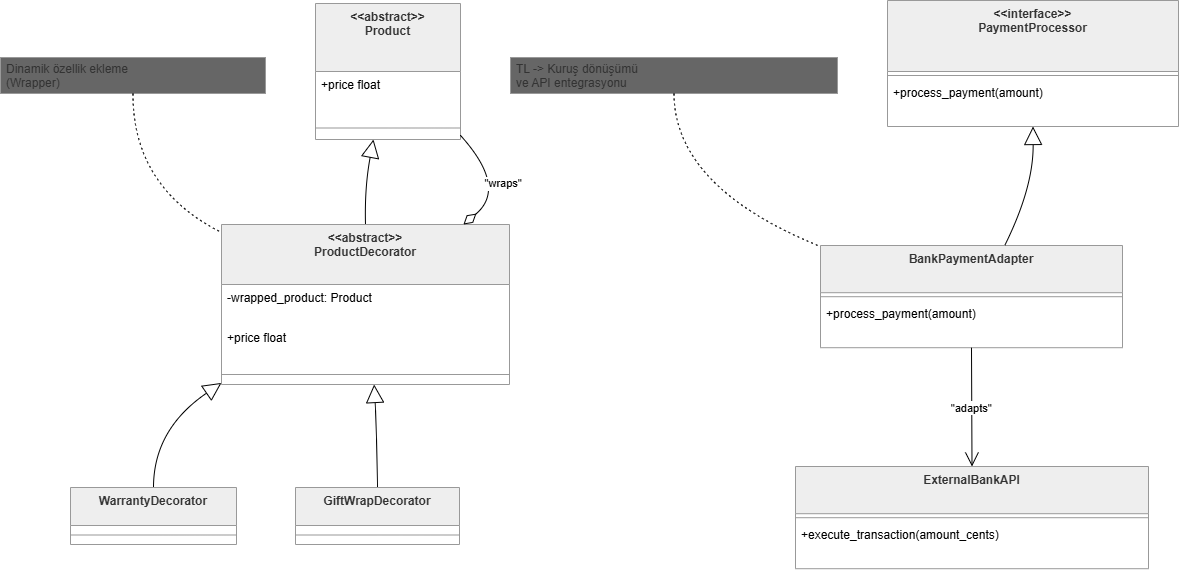

The diagram above was exported from draw.io. Its source (the exported page's mxGraphModel, read from the mxfile embedded in the PNG):
<mxGraphModel dx="1110" dy="822" grid="1" gridSize="10" guides="1" tooltips="1" connect="1" arrows="1" fold="1" page="1" pageScale="1" pageWidth="827" pageHeight="1169" math="0" shadow="0">
  <root>
    <mxCell id="0" />
    <mxCell id="1" parent="0" />
    <mxCell id="UJO2WEj34UEuygcFwILM-164" parent="1" style="swimlane;fontStyle=1;align=center;verticalAlign=top;childLayout=stackLayout;horizontal=1;startSize=68;horizontalStack=0;resizeParent=1;resizeParentMax=0;resizeLast=0;collapsible=0;marginBottom=0;fillColor=light-dark(#eeeeee,#1f2020);strokeColor=light-dark(#999999,#cccccc);fontColor=light-dark(#333333,#cccccc);" value="&lt;&lt;abstract&gt;&gt;&#10;Product" vertex="1">
      <mxGeometry height="136" width="145" x="335" y="23" as="geometry" />
    </mxCell>
    <mxCell id="UJO2WEj34UEuygcFwILM-165" parent="UJO2WEj34UEuygcFwILM-164" style="text;strokeColor=none;fillColor=none;align=left;verticalAlign=top;spacingLeft=4;spacingRight=4;overflow=hidden;rotatable=0;points=[[0,0.5],[1,0.5]];portConstraint=eastwest;" value="+price float" vertex="1">
      <mxGeometry height="45" width="145" y="68" as="geometry" />
    </mxCell>
    <mxCell id="UJO2WEj34UEuygcFwILM-166" parent="UJO2WEj34UEuygcFwILM-164" style="line;strokeWidth=1;fillColor=none;align=left;verticalAlign=middle;spacingTop=-1;spacingLeft=3;spacingRight=3;rotatable=0;labelPosition=right;points=[];portConstraint=eastwest;strokeColor=inherit;" vertex="1">
      <mxGeometry height="23" width="145" y="113" as="geometry" />
    </mxCell>
    <mxCell id="UJO2WEj34UEuygcFwILM-167" parent="1" style="swimlane;fontStyle=1;align=center;verticalAlign=top;childLayout=stackLayout;horizontal=1;startSize=60;horizontalStack=0;resizeParent=1;resizeParentMax=0;resizeLast=0;collapsible=0;marginBottom=0;fillColor=light-dark(#eeeeee,#1f2020);strokeColor=light-dark(#999999,#cccccc);fontColor=light-dark(#333333,#cccccc);" value="&lt;&lt;abstract&gt;&gt;&#10;ProductDecorator" vertex="1">
      <mxGeometry height="160" width="288" x="241" y="244" as="geometry" />
    </mxCell>
    <mxCell id="UJO2WEj34UEuygcFwILM-168" parent="UJO2WEj34UEuygcFwILM-167" style="text;strokeColor=none;fillColor=none;align=left;verticalAlign=top;spacingLeft=4;spacingRight=4;overflow=hidden;rotatable=0;points=[[0,0.5],[1,0.5]];portConstraint=eastwest;" value="-wrapped_product: Product" vertex="1">
      <mxGeometry height="40" width="288" y="60" as="geometry" />
    </mxCell>
    <mxCell id="UJO2WEj34UEuygcFwILM-169" parent="UJO2WEj34UEuygcFwILM-167" style="text;strokeColor=none;fillColor=none;align=left;verticalAlign=top;spacingLeft=4;spacingRight=4;overflow=hidden;rotatable=0;points=[[0,0.5],[1,0.5]];portConstraint=eastwest;" value="+price float" vertex="1">
      <mxGeometry height="40" width="288" y="100" as="geometry" />
    </mxCell>
    <mxCell id="UJO2WEj34UEuygcFwILM-170" parent="UJO2WEj34UEuygcFwILM-167" style="line;strokeWidth=1;fillColor=none;align=left;verticalAlign=middle;spacingTop=-1;spacingLeft=3;spacingRight=3;rotatable=0;labelPosition=right;points=[];portConstraint=eastwest;strokeColor=inherit;" vertex="1">
      <mxGeometry height="20" width="288" y="140" as="geometry" />
    </mxCell>
    <mxCell id="UJO2WEj34UEuygcFwILM-171" parent="1" style="swimlane;fontStyle=1;align=center;verticalAlign=top;childLayout=stackLayout;horizontal=1;startSize=38;horizontalStack=0;resizeParent=1;resizeParentMax=0;resizeLast=0;collapsible=0;marginBottom=0;fillColor=light-dark(#eeeeee,#1f2020);strokeColor=light-dark(#999999,#cccccc);fontColor=light-dark(#333333,#cccccc);" value="WarrantyDecorator" vertex="1">
      <mxGeometry height="57" width="166" x="90" y="507" as="geometry" />
    </mxCell>
    <mxCell id="UJO2WEj34UEuygcFwILM-172" parent="UJO2WEj34UEuygcFwILM-171" style="line;strokeWidth=1;fillColor=none;align=left;verticalAlign=middle;spacingTop=-1;spacingLeft=3;spacingRight=3;rotatable=0;labelPosition=right;points=[];portConstraint=eastwest;strokeColor=inherit;" vertex="1">
      <mxGeometry height="19" width="166" y="38" as="geometry" />
    </mxCell>
    <mxCell id="UJO2WEj34UEuygcFwILM-173" parent="1" style="swimlane;fontStyle=1;align=center;verticalAlign=top;childLayout=stackLayout;horizontal=1;startSize=38;horizontalStack=0;resizeParent=1;resizeParentMax=0;resizeLast=0;collapsible=0;marginBottom=0;fillColor=light-dark(#eeeeee,#1f2020);strokeColor=light-dark(#999999,#cccccc);fontColor=light-dark(#333333,#cccccc);" value="GiftWrapDecorator" vertex="1">
      <mxGeometry height="57" width="164" x="315" y="507" as="geometry" />
    </mxCell>
    <mxCell id="UJO2WEj34UEuygcFwILM-174" parent="UJO2WEj34UEuygcFwILM-173" style="line;strokeWidth=1;fillColor=none;align=left;verticalAlign=middle;spacingTop=-1;spacingLeft=3;spacingRight=3;rotatable=0;labelPosition=right;points=[];portConstraint=eastwest;strokeColor=inherit;" vertex="1">
      <mxGeometry height="19" width="164" y="38" as="geometry" />
    </mxCell>
    <mxCell id="UJO2WEj34UEuygcFwILM-175" parent="1" style="swimlane;fontStyle=1;align=center;verticalAlign=top;childLayout=stackLayout;horizontal=1;startSize=71;horizontalStack=0;resizeParent=1;resizeParentMax=0;resizeLast=0;collapsible=0;marginBottom=0;fillColor=light-dark(#eeeeee,#1f2020);strokeColor=light-dark(#999999,#cccccc);fontColor=light-dark(#333333,#cccccc);" value="&lt;&lt;interface&gt;&gt;&#10;PaymentProcessor" vertex="1">
      <mxGeometry height="126" width="291" x="907" y="20" as="geometry" />
    </mxCell>
    <mxCell id="UJO2WEj34UEuygcFwILM-176" parent="UJO2WEj34UEuygcFwILM-175" style="line;strokeWidth=1;fillColor=none;align=left;verticalAlign=middle;spacingTop=-1;spacingLeft=3;spacingRight=3;rotatable=0;labelPosition=right;points=[];portConstraint=eastwest;strokeColor=inherit;" vertex="1">
      <mxGeometry height="8" width="291" y="71" as="geometry" />
    </mxCell>
    <mxCell id="UJO2WEj34UEuygcFwILM-177" parent="UJO2WEj34UEuygcFwILM-175" style="text;strokeColor=none;fillColor=none;align=left;verticalAlign=top;spacingLeft=4;spacingRight=4;overflow=hidden;rotatable=0;points=[[0,0.5],[1,0.5]];portConstraint=eastwest;" value="+process_payment(amount)" vertex="1">
      <mxGeometry height="47" width="291" y="79" as="geometry" />
    </mxCell>
    <mxCell id="UJO2WEj34UEuygcFwILM-178" parent="1" style="swimlane;fontStyle=1;align=center;verticalAlign=top;childLayout=stackLayout;horizontal=1;startSize=47.2;horizontalStack=0;resizeParent=1;resizeParentMax=0;resizeLast=0;collapsible=0;marginBottom=0;fillColor=light-dark(#eeeeee,#1f2020);strokeColor=light-dark(#999999,#cccccc);fontColor=light-dark(#333333,#cccccc);" value="BankPaymentAdapter" vertex="1">
      <mxGeometry height="102.2" width="302" x="840" y="265" as="geometry" />
    </mxCell>
    <mxCell id="UJO2WEj34UEuygcFwILM-179" parent="UJO2WEj34UEuygcFwILM-178" style="line;strokeWidth=1;fillColor=none;align=left;verticalAlign=middle;spacingTop=-1;spacingLeft=3;spacingRight=3;rotatable=0;labelPosition=right;points=[];portConstraint=eastwest;strokeColor=inherit;" vertex="1">
      <mxGeometry height="8" width="302" y="47.2" as="geometry" />
    </mxCell>
    <mxCell id="UJO2WEj34UEuygcFwILM-180" parent="UJO2WEj34UEuygcFwILM-178" style="text;strokeColor=none;fillColor=none;align=left;verticalAlign=top;spacingLeft=4;spacingRight=4;overflow=hidden;rotatable=0;points=[[0,0.5],[1,0.5]];portConstraint=eastwest;" value="+process_payment(amount)" vertex="1">
      <mxGeometry height="47" width="302" y="55.2" as="geometry" />
    </mxCell>
    <mxCell id="UJO2WEj34UEuygcFwILM-181" parent="1" style="swimlane;fontStyle=1;align=center;verticalAlign=top;childLayout=stackLayout;horizontal=1;startSize=47.2;horizontalStack=0;resizeParent=1;resizeParentMax=0;resizeLast=0;collapsible=0;marginBottom=0;fillColor=light-dark(#eeeeee,#1f2020);strokeColor=light-dark(#999999,#cccccc);fontColor=light-dark(#333333,#cccccc);" value="ExternalBankAPI" vertex="1">
      <mxGeometry height="102.2" width="353" x="815" y="486" as="geometry" />
    </mxCell>
    <mxCell id="UJO2WEj34UEuygcFwILM-182" parent="UJO2WEj34UEuygcFwILM-181" style="line;strokeWidth=1;fillColor=none;align=left;verticalAlign=middle;spacingTop=-1;spacingLeft=3;spacingRight=3;rotatable=0;labelPosition=right;points=[];portConstraint=eastwest;strokeColor=inherit;" vertex="1">
      <mxGeometry height="8" width="353" y="47.2" as="geometry" />
    </mxCell>
    <mxCell id="UJO2WEj34UEuygcFwILM-183" parent="UJO2WEj34UEuygcFwILM-181" style="text;strokeColor=none;fillColor=none;align=left;verticalAlign=top;spacingLeft=4;spacingRight=4;overflow=hidden;rotatable=0;points=[[0,0.5],[1,0.5]];portConstraint=eastwest;" value="+execute_transaction(amount_cents)" vertex="1">
      <mxGeometry height="47" width="353" y="55.2" as="geometry" />
    </mxCell>
    <mxCell id="UJO2WEj34UEuygcFwILM-184" parent="1" style="align=left;spacingLeft=4;fillColor=#666;strokeColor=#999;fontColor=light-dark(#333333,#cccccc);" value="Dinamik özellik ekleme&#10;(Wrapper)" vertex="1">
      <mxGeometry height="36" width="265" x="20" y="77" as="geometry" />
    </mxCell>
    <mxCell id="UJO2WEj34UEuygcFwILM-185" parent="1" style="align=left;spacingLeft=4;fillColor=#666;strokeColor=#999;fontColor=light-dark(#333333,#cccccc);" value="TL -&gt; Kuruş dönüşümü&#10;ve API entegrasyonu" vertex="1">
      <mxGeometry height="36" width="327" x="530" y="77" as="geometry" />
    </mxCell>
    <mxCell id="UJO2WEj34UEuygcFwILM-186" edge="1" parent="1" source="UJO2WEj34UEuygcFwILM-184" style="curved=1;dashed=1;dashPattern=2 3;startArrow=none;endArrow=none;fillColor=none;;exitX=0.5;exitY=1;entryX=0;entryY=0.05;rounded=0;" target="UJO2WEj34UEuygcFwILM-167" value="">
      <mxGeometry relative="1" as="geometry">
        <Array as="points">
          <mxPoint x="152" y="207" />
        </Array>
      </mxGeometry>
    </mxCell>
    <mxCell id="UJO2WEj34UEuygcFwILM-187" edge="1" parent="1" source="UJO2WEj34UEuygcFwILM-185" style="curved=1;dashed=1;dashPattern=2 3;startArrow=none;endArrow=none;fillColor=none;;exitX=0.5;exitY=1;entryX=0;entryY=0.01;rounded=0;" target="UJO2WEj34UEuygcFwILM-178" value="">
      <mxGeometry relative="1" as="geometry">
        <Array as="points">
          <mxPoint x="694" y="207" />
        </Array>
      </mxGeometry>
    </mxCell>
    <mxCell id="UJO2WEj34UEuygcFwILM-188" edge="1" parent="1" source="UJO2WEj34UEuygcFwILM-164" style="curved=1;startArrow=block;startSize=16;startFill=0;endArrow=none;exitX=0.4;exitY=1;entryX=0.5;entryY=0;rounded=0;" target="UJO2WEj34UEuygcFwILM-167" value="">
      <mxGeometry relative="1" as="geometry">
        <Array as="points">
          <mxPoint x="384" y="207" />
        </Array>
      </mxGeometry>
    </mxCell>
    <mxCell id="UJO2WEj34UEuygcFwILM-189" edge="1" parent="1" source="UJO2WEj34UEuygcFwILM-167" style="curved=1;startArrow=block;startSize=16;startFill=0;endArrow=none;exitX=0;exitY=0.99;entryX=0.5;entryY=0;rounded=0;" target="UJO2WEj34UEuygcFwILM-171" value="">
      <mxGeometry relative="1" as="geometry">
        <Array as="points">
          <mxPoint x="173" y="449" />
        </Array>
      </mxGeometry>
    </mxCell>
    <mxCell id="UJO2WEj34UEuygcFwILM-190" edge="1" parent="1" source="UJO2WEj34UEuygcFwILM-167" style="curved=1;startArrow=block;startSize=16;startFill=0;endArrow=none;exitX=0.53;exitY=1;entryX=0.5;entryY=0;rounded=0;" target="UJO2WEj34UEuygcFwILM-173" value="">
      <mxGeometry relative="1" as="geometry">
        <Array as="points">
          <mxPoint x="396" y="449" />
        </Array>
      </mxGeometry>
    </mxCell>
    <mxCell id="UJO2WEj34UEuygcFwILM-191" edge="1" parent="1" source="UJO2WEj34UEuygcFwILM-167" style="curved=1;startArrow=diamondThin;startSize=14;startFill=0;endArrow=none;exitX=0.84;exitY=0;entryX=1;entryY=0.97;rounded=0;" target="UJO2WEj34UEuygcFwILM-164" value="&quot;wraps&quot;">
      <mxGeometry relative="1" as="geometry">
        <Array as="points">
          <mxPoint x="527" y="207" />
        </Array>
      </mxGeometry>
    </mxCell>
    <mxCell id="UJO2WEj34UEuygcFwILM-192" edge="1" parent="1" source="UJO2WEj34UEuygcFwILM-175" style="curved=1;startArrow=block;startSize=16;startFill=0;endArrow=none;exitX=0.5;exitY=1;entryX=0.61;entryY=0;rounded=0;" target="UJO2WEj34UEuygcFwILM-178" value="">
      <mxGeometry relative="1" as="geometry">
        <Array as="points">
          <mxPoint x="1053" y="207" />
        </Array>
      </mxGeometry>
    </mxCell>
    <mxCell id="UJO2WEj34UEuygcFwILM-193" edge="1" parent="1" source="UJO2WEj34UEuygcFwILM-178" style="curved=1;startArrow=none;endArrow=open;endSize=12;exitX=0.5;exitY=1;entryX=0.5;entryY=0;rounded=0;" target="UJO2WEj34UEuygcFwILM-181" value="&quot;adapts&quot;">
      <mxGeometry relative="1" as="geometry">
        <Array as="points" />
      </mxGeometry>
    </mxCell>
  </root>
</mxGraphModel>